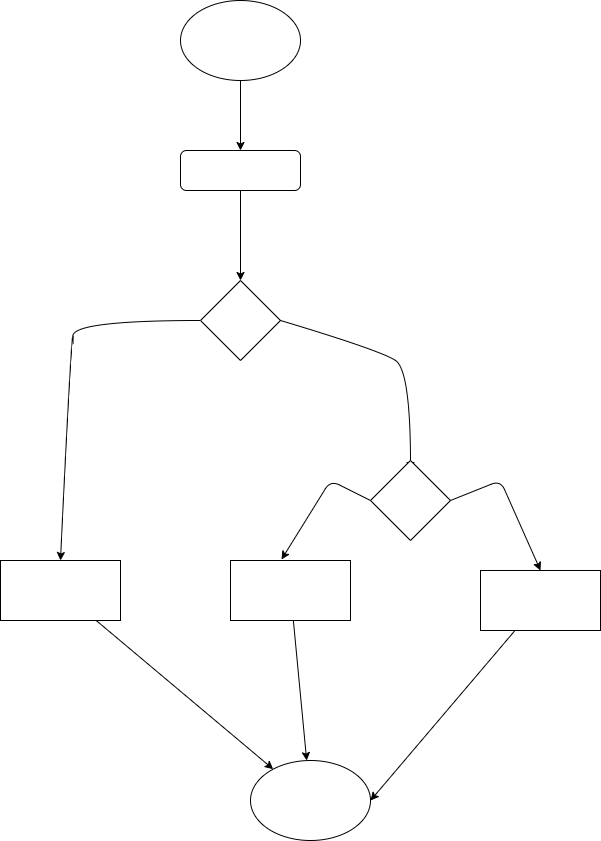

The diagram above was exported from draw.io. Its source (the exported page's mxGraphModel, read from the mxfile embedded in the PNG):
<mxGraphModel dx="1381" dy="515" grid="1" gridSize="10" guides="1" tooltips="1" connect="1" arrows="1" fold="1" page="1" pageScale="1" pageWidth="850" pageHeight="1100" math="0" shadow="0">
  <root>
    <mxCell id="0" />
    <mxCell id="1" parent="0" />
    <mxCell id="7" style="edgeStyle=none;html=1;entryX=0.5;entryY=0;entryDx=0;entryDy=0;" edge="1" parent="1" source="2" target="4">
      <mxGeometry relative="1" as="geometry" />
    </mxCell>
    <mxCell id="2" value="" style="ellipse;whiteSpace=wrap;html=1;" vertex="1" parent="1">
      <mxGeometry x="100" y="30" width="120" height="80" as="geometry" />
    </mxCell>
    <mxCell id="3" value="" style="rhombus;whiteSpace=wrap;html=1;" vertex="1" parent="1">
      <mxGeometry x="120" y="310" width="80" height="80" as="geometry" />
    </mxCell>
    <mxCell id="5" style="edgeStyle=none;html=1;" edge="1" parent="1" source="4" target="3">
      <mxGeometry relative="1" as="geometry" />
    </mxCell>
    <mxCell id="4" value="" style="rounded=1;whiteSpace=wrap;html=1;" vertex="1" parent="1">
      <mxGeometry x="100" y="180" width="120" height="40" as="geometry" />
    </mxCell>
    <mxCell id="28" style="edgeStyle=none;html=1;" edge="1" parent="1" source="6" target="20">
      <mxGeometry relative="1" as="geometry" />
    </mxCell>
    <mxCell id="6" value="" style="rounded=0;whiteSpace=wrap;html=1;" vertex="1" parent="1">
      <mxGeometry x="-80" y="590" width="120" height="60" as="geometry" />
    </mxCell>
    <mxCell id="10" value="" style="curved=1;endArrow=classic;html=1;exitX=0;exitY=0.5;exitDx=0;exitDy=0;entryX=0.5;entryY=0;entryDx=0;entryDy=0;" edge="1" parent="1" source="3" target="6">
      <mxGeometry width="50" height="50" relative="1" as="geometry">
        <mxPoint x="45" y="350" as="sourcePoint" />
        <mxPoint x="-5" y="400" as="targetPoint" />
        <Array as="points">
          <mxPoint x="-5" y="350" />
          <mxPoint x="-10" y="380" />
        </Array>
      </mxGeometry>
    </mxCell>
    <mxCell id="11" value="" style="curved=1;endArrow=classic;html=1;exitX=1;exitY=0.5;exitDx=0;exitDy=0;" edge="1" parent="1" source="3">
      <mxGeometry width="50" height="50" relative="1" as="geometry">
        <mxPoint x="180" y="470" as="sourcePoint" />
        <mxPoint x="330" y="500" as="targetPoint" />
        <Array as="points">
          <mxPoint x="300" y="380" />
          <mxPoint x="330" y="400" />
        </Array>
      </mxGeometry>
    </mxCell>
    <mxCell id="12" value="" style="rhombus;whiteSpace=wrap;html=1;" vertex="1" parent="1">
      <mxGeometry x="290" y="490" width="80" height="80" as="geometry" />
    </mxCell>
    <mxCell id="14" value="" style="endArrow=classic;html=1;exitX=0;exitY=0.5;exitDx=0;exitDy=0;entryX=0.425;entryY=-0.017;entryDx=0;entryDy=0;entryPerimeter=0;" edge="1" parent="1" source="12" target="18">
      <mxGeometry width="50" height="50" relative="1" as="geometry">
        <mxPoint x="130" y="520" as="sourcePoint" />
        <mxPoint x="220" y="560" as="targetPoint" />
        <Array as="points">
          <mxPoint x="250" y="510" />
        </Array>
      </mxGeometry>
    </mxCell>
    <mxCell id="15" value="" style="endArrow=classic;html=1;exitX=1;exitY=0.5;exitDx=0;exitDy=0;entryX=0.5;entryY=0;entryDx=0;entryDy=0;" edge="1" parent="1" source="12" target="19">
      <mxGeometry width="50" height="50" relative="1" as="geometry">
        <mxPoint x="260" y="520" as="sourcePoint" />
        <mxPoint x="440" y="560" as="targetPoint" />
        <Array as="points">
          <mxPoint x="420" y="510" />
        </Array>
      </mxGeometry>
    </mxCell>
    <mxCell id="27" style="edgeStyle=none;html=1;" edge="1" parent="1" source="18" target="20">
      <mxGeometry relative="1" as="geometry" />
    </mxCell>
    <mxCell id="18" value="" style="rounded=0;whiteSpace=wrap;html=1;" vertex="1" parent="1">
      <mxGeometry x="150" y="590" width="120" height="60" as="geometry" />
    </mxCell>
    <mxCell id="26" style="edgeStyle=none;html=1;entryX=1;entryY=0.5;entryDx=0;entryDy=0;" edge="1" parent="1" source="19" target="20">
      <mxGeometry relative="1" as="geometry" />
    </mxCell>
    <mxCell id="19" value="" style="rounded=0;whiteSpace=wrap;html=1;" vertex="1" parent="1">
      <mxGeometry x="400" y="600" width="120" height="60" as="geometry" />
    </mxCell>
    <mxCell id="20" value="" style="ellipse;whiteSpace=wrap;html=1;" vertex="1" parent="1">
      <mxGeometry x="170" y="790" width="120" height="80" as="geometry" />
    </mxCell>
  </root>
</mxGraphModel>